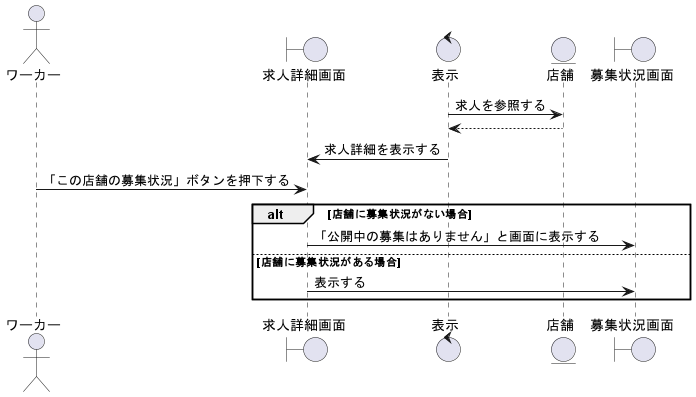

The diagram above was rendered by PlantUML. Its source (embedded in the PNG):
@startuml 店舗の募集状況を閲覧する

' 1
actor ワーカー as wo1
boundary 求人詳細画面 as jd1
control 表示 as co1

entity 店舗 as en1
boundary 募集状況画面 as rs1

' 2
co1 -> en1 : 求人を参照する
en1 --> co1 

co1 -> jd1 : 求人詳細を表示する

wo1 -> jd1 : 「この店舗の募集状況」ボタンを押下する

alt 店舗に募集状況がない場合
    jd1 -> rs1 : 「公開中の募集はありません」と画面に表示する

else 店舗に募集状況がある場合
    jd1 -> rs1 : 表示する

end

@enduml